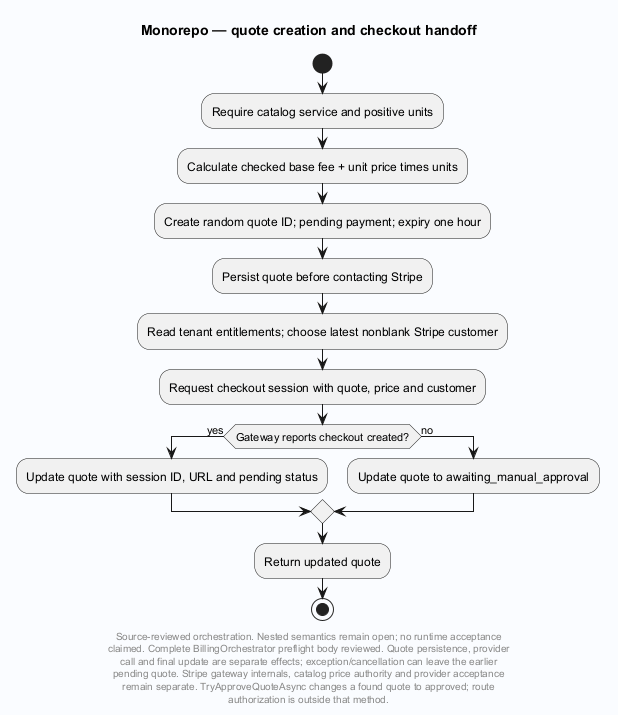

The diagram above was rendered by PlantUML. Its source (embedded in the PNG):
@startuml
' Evidence: Laplace/app/Laplace.Endpoints.OpenAICompat/Billing.cs SHA256 23d39e4ae022f1dc7fbbc055a423e32487b9664be8a1ef9d688c02322a621ab9
' Evidence: Laplace/app/Laplace.Endpoints.OpenAICompat/BillingPostgres/PostgresBillingQuoteStore.cs SHA256 079bcdcadde8478023dfcd185b107ec879f3a35ff7be1daf954644098b3f1841
skinparam backgroundColor #FAFCFF
skinparam shadowing false
skinparam defaultFontName SansSerif
title Monorepo — quote creation and checkout handoff
start
:Require catalog service and positive units;
:Calculate checked base fee + unit price times units;
:Create random quote ID; pending payment; expiry one hour;
:Persist quote before contacting Stripe;
:Read tenant entitlements; choose latest nonblank Stripe customer;
:Request checkout session with quote, price and customer;
if (Gateway reports checkout created?) then (yes)
 :Update quote with session ID, URL and pending status;
else (no)
 :Update quote to awaiting_manual_approval;
endif
:Return updated quote;
stop
footer
Source-reviewed orchestration. Nested semantics remain open; no runtime acceptance
claimed. Complete BillingOrchestrator preflight body reviewed. Quote persistence, provider
call and final update are separate effects; exception/cancellation can leave the earlier
pending quote. Stripe gateway internals, catalog price authority and provider acceptance
remain separate. TryApproveQuoteAsync changes a found quote to approved; route
authorization is outside that method.
end footer

@enduml